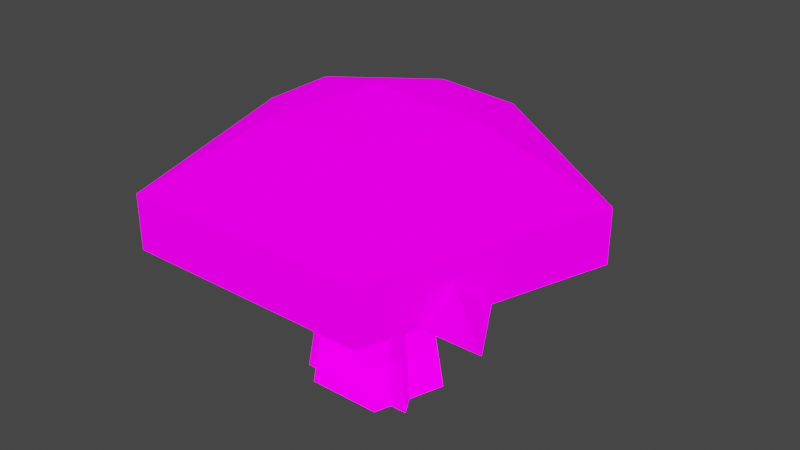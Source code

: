 # Source: Mushroom.blend  (saved by Blender 3.1.7; exported with 4.5.12 LTS)
import bpy
from mathutils import Matrix  # noqa: F401  (used for matrix-valued properties, if any)

bpy.ops.wm.read_factory_settings(use_empty=True)
scene = bpy.context.scene
scene.name = 'Scene'

# ---- collections
col_collection = bpy.data.collections.new('Collection'); scene.collection.children.link(col_collection)

# ---- images (referenced by path relative to the original .blend; pixels are not part of the script)
import os
ASSET_DIR = os.environ.get("B2B_ASSET_DIR", "")  # directory of the original .blend (textures are referenced by path, not embedded)
HERE = os.path.dirname(os.path.abspath(__file__))  # packed textures are extracted next to this script under _unpacked/

def load_image(name, relpath, width, height, colorspace="sRGB"):
    """Load a texture the original file referenced (path relative to the .blend, or extracted next to this script)."""
    p = next((c for c in (os.path.join(HERE, relpath), os.path.join(ASSET_DIR, relpath)) if relpath and os.path.exists(c)), "")
    if p:
        img = bpy.data.images.load(p, check_existing=True)
        img.name = name
    else:  # same state as the original file: an image datablock whose file is absent (Cycles renders it pink)
        img = bpy.data.images.new(name, width, height)
        img.source = "FILE"
        img.filepath = "//" + (relpath or name)
    img.colorspace_settings.name = colorspace
    return img
img_blackandwhite_png = load_image('BlackAndWhite.png', 'Textures/BlackAndWhite.png', 1024, 1024, 'sRGB')

# ---- materials (node trees are filled in below, after node groups)
mat_mushroom = bpy.data.materials.new('Mushroom')
mat_mushroom.alpha_threshold = 0.0
mat_mushroom.use_transparent_shadow = False
mat_mushroom.line_color = (0.0, 0.0, 0.0, 1.0)

# ---- material node trees
mat_mushroom.use_nodes = True; mat_mushroom.node_tree.nodes.clear()
_N = mat_mushroom.node_tree.nodes; _L = mat_mushroom.node_tree.links
n0 = _N.new('ShaderNodeOutputMaterial'); n0.name = 'Material Output'; n0.location = (300, 300)
n1 = _N.new('ShaderNodeBsdfPrincipled'); n1.name = 'Principled BSDF'; n1.location = (10, 300)
n1.distribution = 'GGX'
n1.subsurface_method = 'RANDOM_WALK_SKIN'
n1.inputs[2].default_value = 0.4
n1.inputs[3].default_value = 1.45
n1.inputs[13].default_value = 0.0
n1.inputs[28].default_value = 1.0
n2 = _N.new('ShaderNodeTexImage'); n2.name = 'Image Texture'; n2.location = (-411, 269)
n2.image = img_blackandwhite_png
n2.interpolation = 'Closest'
_L.new(n1.outputs[0], n0.inputs[0])
_L.new(n2.outputs[0], n1.inputs[0])
_L.new(n2.outputs[0], n1.inputs[27])
n0.is_active_output = True

# ---- world
world_world = bpy.data.worlds.new('World'); scene.world = world_world
world_world.use_nodes = True; world_world.node_tree.nodes.clear()
_N = world_world.node_tree.nodes; _L = world_world.node_tree.links
n0 = _N.new('ShaderNodeOutputWorld'); n0.name = 'World Output'; n0.location = (300, 300)
n1 = _N.new('ShaderNodeBackground'); n1.name = 'Background'; n1.location = (10, 300)
n1.inputs[0].default_value = (0.05088, 0.05088, 0.05088, 1.0)
_L.new(n1.outputs[0], n0.inputs[0])
n0.is_active_output = True
world_world.color = (0.05088, 0.05088, 0.05088)
world_world.use_sun_shadow = False
world_world.sun_shadow_jitter_overblur = 0.0

# ---- meshes
me_cylinder_001 = bpy.data.meshes.new('Cylinder.001')
me_cylinder_001.from_pydata([(-0.1366, 0.0444, 0.1489), (-0.08445, -0.1162, 0.1489), (0.08445, -0.1162, 0.1489), (0.1366, 0.0444, 0.1489), (-7.991e-09, 0.1437, 0.1489), (-8.419e-09, 0.3261, 0.05822), (0.3102, 0.1008, 0.05822), (0.1917, -0.2638, 0.05822), (-0.1917, -0.2638, 0.05822), (-0.3102, 0.1008, 0.05822), (-0.3102, 0.1008, -0.02545), (-0.1917, -0.2638, -0.02545), (0.1917, -0.2638, -0.02545), (0.3102, 0.1008, -0.02545), (-8.419e-09, 0.3261, -0.02545), (-5.692e-09, 0.1016, -0.2788), (-8.119e-09, 0.06181, -0.02545), (0.09659, 0.03139, -0.2788), (0.05879, 0.0191, -0.02545), (0.0597, -0.08217, -0.2788), (0.03633, -0.05001, -0.02545), (-0.0597, -0.08217, -0.2788), (-0.03633, -0.05001, -0.02545), (-0.09659, 0.03139, -0.2788), (-0.05879, 0.0191, -0.02545), (-7.559e-09, 1.788e-08, 0.1838)], [], [(5, 9, 0, 4), (7, 6, 3, 2), (9, 8, 1, 0), (6, 5, 4, 3), (8, 7, 2, 1), (14, 10, 9, 5), (11, 12, 7, 8), (13, 14, 5, 6), (10, 11, 8, 9), (12, 13, 6, 7), (24, 22, 11, 10), (22, 20, 12, 11), (18, 16, 14, 13), (16, 24, 10, 14), (20, 18, 13, 12), (15, 16, 18, 17), (17, 18, 20, 19), (19, 20, 22, 21), (21, 22, 24, 23), (23, 24, 16, 15), (3, 4, 25), (1, 2, 25), (4, 0, 25), (2, 3, 25), (0, 1, 25)])
_uv = me_cylinder_001.uv_layers.new(name='UVMap')
_uv.uv.foreach_set('vector', [0.2513, 0.1498, 0.3873, 0.06178, 0.4232, 0.1153, 0.3642, 0.1492, 0.5901, 0.2104, 0.3767, 0.2416, 0.4105, 0.1878, 0.4981, 0.1777, 0.3873, 0.06178, 0.5967, 0.09924, 0.506, 0.1329, 0.4232, 0.1153, 0.3767, 0.2416, 0.2513, 0.1498, 0.3642, 0.1492, 0.4105, 0.1878, 0.5967, 0.09924, 0.5901, 0.2104, 0.4981, 0.1777, 0.506, 0.1329, 0.1737, 0.1526, 0.358, 0.02573, 0.3873, 0.06178, 0.2513, 0.1498, 0.6562, 0.07418, 0.6562, 0.231, 0.5901, 0.2104, 0.5967, 0.09924, 0.358, 0.2794, 0.1737, 0.1526, 0.2513, 0.1498, 0.3767, 0.2416, 0.358, 0.02573, 0.6562, 0.07418, 0.5967, 0.09924, 0.3873, 0.06178, 0.6562, 0.231, 0.358, 0.2794, 0.3767, 0.2416, 0.5901, 0.2104, 0.3195, 0.3744, 0.3568, 0.4, 0.3117, 0.4694, 0.1737, 0.3744, 0.3568, 0.4, 0.4171, 0.3902, 0.5351, 0.4331, 0.3117, 0.4694, 0.4171, 0.3586, 0.3568, 0.3488, 0.3117, 0.2794, 0.5351, 0.3157, 0.3568, 0.3488, 0.3195, 0.3744, 0.1737, 0.3744, 0.3117, 0.2794, 0.4171, 0.3902, 0.4171, 0.3586, 0.5351, 0.3157, 0.5351, 0.4331, 0.5351, 0.3887, 0.6904, 0.3863, 0.6944, 0.4179, 0.5396, 0.4252, 0.5396, 0.4252, 0.6944, 0.4179, 0.7023, 0.4494, 0.5488, 0.4615, 0.5488, 0.2794, 0.7023, 0.2915, 0.6944, 0.323, 0.5396, 0.3157, 0.5396, 0.3157, 0.6944, 0.323, 0.6904, 0.3546, 0.5351, 0.3522, 0.5351, 0.3522, 0.6904, 0.3546, 0.6904, 0.3863, 0.5351, 0.3887, 0.4105, 0.1878, 0.3642, 0.1492, 0.4404, 0.1526, 0.506, 0.1329, 0.4981, 0.1777, 0.4404, 0.1526, 0.3642, 0.1492, 0.4232, 0.1153, 0.4404, 0.1526, 0.4981, 0.1777, 0.4105, 0.1878, 0.4404, 0.1526, 0.4232, 0.1153, 0.506, 0.1329, 0.4404, 0.1526])
me_cylinder_001.materials.append(mat_mushroom)
me_cylinder_001.use_remesh_fix_poles = True
me_cylinder_001.use_remesh_preserve_attributes = False
me_cylinder_001.update()
me_cylinder_002 = bpy.data.meshes.new('Cylinder.002')
me_cylinder_002.from_pydata([(-0.3102, 0.1008, -0.02545), (-0.1917, -0.2638, -0.02545), (0.1917, -0.2638, -0.02545), (0.3102, 0.1008, -0.02545), (-8.419e-09, 0.3261, -0.02545), (-5.692e-09, 0.1016, -0.2788), (-8.119e-09, 0.06181, -0.02545), (0.09659, 0.03139, -0.2788), (0.05879, 0.0191, -0.02545), (0.0597, -0.08217, -0.2788), (0.03633, -0.05001, -0.02545), (-0.0597, -0.08217, -0.2788), (-0.03633, -0.05001, -0.02545), (-0.09659, 0.03139, -0.2788), (-0.05879, 0.0191, -0.02545), (-7.559e-09, 1.788e-08, 0.1838)], [], [(4, 15, 3), (1, 15, 0), (3, 15, 2), (0, 15, 4), (2, 15, 1), (14, 12, 1, 0), (12, 10, 2, 1), (8, 6, 4, 3), (6, 14, 0, 4), (10, 8, 3, 2), (5, 6, 8, 7), (7, 8, 10, 9), (9, 10, 12, 11), (11, 12, 14, 13), (13, 14, 6, 5)])
_uv = me_cylinder_002.uv_layers.new(name='UVMap')
_uv.uv.foreach_set('vector', [0.1737, 0.1526, 0.4404, 0.1526, 0.358, 0.2794, 0.6562, 0.07418, 0.4404, 0.1526, 0.358, 0.02573, 0.358, 0.2794, 0.4404, 0.1526, 0.6562, 0.231, 0.358, 0.02573, 0.4404, 0.1526, 0.1737, 0.1526, 0.6562, 0.231, 0.4404, 0.1526, 0.6562, 0.07418, 0.3195, 0.3744, 0.3568, 0.4, 0.3117, 0.4694, 0.1737, 0.3744, 0.3568, 0.4, 0.4171, 0.3902, 0.5351, 0.4331, 0.3117, 0.4694, 0.4171, 0.3586, 0.3568, 0.3488, 0.3117, 0.2794, 0.5351, 0.3157, 0.3568, 0.3488, 0.3195, 0.3744, 0.1737, 0.3744, 0.3117, 0.2794, 0.4171, 0.3902, 0.4171, 0.3586, 0.5351, 0.3157, 0.5351, 0.4331, 0.5351, 0.3887, 0.6904, 0.3863, 0.6944, 0.4179, 0.5396, 0.4252, 0.5396, 0.4252, 0.6944, 0.4179, 0.7023, 0.4494, 0.5488, 0.4615, 0.5488, 0.2794, 0.7023, 0.2915, 0.6944, 0.323, 0.5396, 0.3157, 0.5396, 0.3157, 0.6944, 0.323, 0.6904, 0.3546, 0.5351, 0.3522, 0.5351, 0.3522, 0.6904, 0.3546, 0.6904, 0.3863, 0.5351, 0.3887])
me_cylinder_002.materials.append(mat_mushroom)
me_cylinder_002.use_remesh_fix_poles = True
me_cylinder_002.use_remesh_preserve_attributes = False
me_cylinder_002.update()
me_circle = bpy.data.meshes.new('Circle')
me_circle.from_pydata([(1.985e-08, 0.05506, -0.1392), (-0.04768, -0.02753, -0.1392), (0.04768, -0.02753, -0.1392), (2.214e-08, 0.03481, -0.01271), (-0.03014, -0.0174, -0.01271), (0.03014, -0.0174, -0.01271), (3.07e-09, 0.1788, -0.01271), (-0.1548, -0.08939, -0.01271), (0.1548, -0.08939, -0.01271), (2.98e-08, 9.934e-09, 0.09178)], [], [(0, 2, 5, 3), (2, 1, 4, 5), (1, 0, 3, 4), (3, 5, 8, 6), (5, 4, 7, 8), (4, 3, 6, 7), (6, 8, 9), (8, 7, 9), (7, 6, 9)])
_uv = me_circle.uv_layers.new(name='UVMap')
_uv.uv.foreach_set('vector', [0.6912, 0.2325, 0.5345, 0.2325, 0.5633, 0.1282, 0.6624, 0.1282, 0.6912, 0.02395, 0.8479, 0.02395, 0.8191, 0.1083, 0.72, 0.1083, 0.5345, 0.02395, 0.6912, 0.02395, 0.6624, 0.1282, 0.5633, 0.1282, 0.4033, 0.1376, 0.3081, 0.1754, 0.04562, 0.218, 0.5345, 0.02395, 0.3081, 0.1754, 0.4033, 0.1823, 0.5345, 0.2533, 0.04562, 0.218, 0.4033, 0.1823, 0.4033, 0.1376, 0.5345, 0.02395, 0.5345, 0.2533, 0.489, 0.4373, 0.9067, 0.3647, 0.9067, 0.476, 0.04562, 0.3157, 0.489, 0.2533, 0.489, 0.3829, 0.489, 0.3259, 0.9067, 0.2533, 0.9067, 0.3647])
me_circle.materials.append(mat_mushroom)
me_circle.use_remesh_fix_poles = True
me_circle.use_remesh_preserve_attributes = False
me_circle.update()

# ---- objects
ob_mushroom_lod0 = bpy.data.objects.new('Mushroom_LOD0', me_cylinder_001)
ob_mushroom_lod1 = bpy.data.objects.new('Mushroom_LOD1', me_cylinder_002)
ob_mushroom_lod2 = bpy.data.objects.new('Mushroom_LOD2', me_circle)

# ---- transforms, parenting, visibility, modifiers, constraints
ob_mushroom_lod0.location = (0.0, 0.0, 0.0)
ob_mushroom_lod0.scale = (0.4992, 0.4992, 0.4992)
ob_mushroom_lod1.location = (0.0, 0.0, 0.0)
ob_mushroom_lod1.scale = (0.4992, 0.4992, 0.4992)
ob_mushroom_lod2.location = (0.0, 0.0, 0.0)

# ---- collection membership
col_collection.objects.link(ob_mushroom_lod0)
col_collection.objects.link(ob_mushroom_lod1)
col_collection.objects.link(ob_mushroom_lod2)

# ---- scene / render settings (as saved in the file)
scene.frame_start = 1; scene.frame_end = 250; scene.frame_set(2)
scene.render.engine = 'BLENDER_EEVEE_NEXT'
scene.cycles.sampling_pattern = 'TABULATED_SOBOL'
scene.cycles.use_light_tree = False
scene.view_settings.view_transform = 'Filmic'
bpy.context.view_layer.update()

# ---- added for rendering (the .blend has no active camera and no usable light): camera, sun
cam_auto = bpy.data.cameras.new('AutoCamera')
cam_auto.lens = 50.0
cam_auto.sensor_width = 36.0
cam_auto.clip_end = 1000.0
ob_auto_camera = bpy.data.objects.new('AutoCamera', cam_auto)
scene.collection.objects.link(ob_auto_camera)
ob_auto_camera.location = (0.458587, -0.526771, 0.343164)
ob_auto_camera.rotation_euler = (1.09748, -7.21219e-08, 0.694738)
scene.camera = ob_auto_camera
light_auto_sun = bpy.data.lights.new('AutoSun', 'SUN')
light_auto_sun.energy = 3.0
light_auto_sun.angle = 0.0523599
ob_auto_sun = bpy.data.objects.new('AutoSun', light_auto_sun)
scene.collection.objects.link(ob_auto_sun)
ob_auto_sun.rotation_euler = (0.872665, 0.174533, 0.523599)
bpy.context.view_layer.update()
